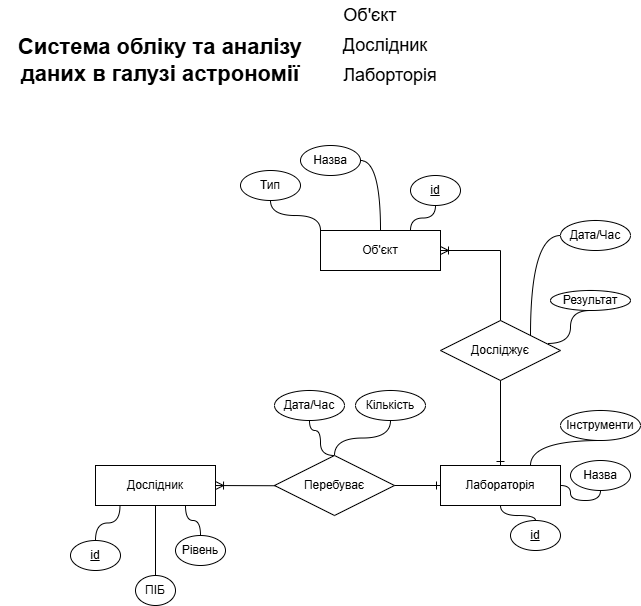

The diagram above was exported from draw.io. Its source (the exported page's mxGraphModel, read from the mxfile embedded in the PNG):
<mxGraphModel dx="1134" dy="604" grid="1" gridSize="10" guides="1" tooltips="1" connect="1" arrows="1" fold="1" page="1" pageScale="1" pageWidth="827" pageHeight="1169" math="0" shadow="0">
  <root>
    <mxCell id="0" />
    <mxCell id="1" parent="0" />
    <mxCell id="0dG0ZHUFKnePxslHLyjw-29" value="Об'єкт" style="text;html=1;align=center;verticalAlign=middle;whiteSpace=wrap;rounded=0;fontSize=18;" parent="1" vertex="1">
      <mxGeometry x="340" y="20" width="100" height="30" as="geometry" />
    </mxCell>
    <mxCell id="0dG0ZHUFKnePxslHLyjw-31" value="Дослідник" style="text;html=1;align=center;verticalAlign=middle;whiteSpace=wrap;rounded=0;fontSize=18;" parent="1" vertex="1">
      <mxGeometry x="340" y="50" width="130" height="30" as="geometry" />
    </mxCell>
    <mxCell id="0dG0ZHUFKnePxslHLyjw-32" value="Лаборторія" style="text;html=1;align=center;verticalAlign=middle;whiteSpace=wrap;rounded=0;fontSize=18;" parent="1" vertex="1">
      <mxGeometry x="340" y="80" width="140" height="30" as="geometry" />
    </mxCell>
    <mxCell id="0dG0ZHUFKnePxslHLyjw-33" value="Об'єкт" style="whiteSpace=wrap;html=1;align=center;" parent="1" vertex="1">
      <mxGeometry x="340" y="250" width="120" height="40" as="geometry" />
    </mxCell>
    <mxCell id="0dG0ZHUFKnePxslHLyjw-34" value="Дослідник" style="whiteSpace=wrap;html=1;align=center;" parent="1" vertex="1">
      <mxGeometry x="115" y="485" width="120" height="40" as="geometry" />
    </mxCell>
    <mxCell id="0dG0ZHUFKnePxslHLyjw-35" value="Лабораторія" style="whiteSpace=wrap;html=1;align=center;" parent="1" vertex="1">
      <mxGeometry x="460" y="485" width="120" height="40" as="geometry" />
    </mxCell>
    <mxCell id="0dG0ZHUFKnePxslHLyjw-36" value="Досліджує" style="shape=rhombus;perimeter=rhombusPerimeter;whiteSpace=wrap;html=1;align=center;" parent="1" vertex="1">
      <mxGeometry x="460" y="340" width="120" height="60" as="geometry" />
    </mxCell>
    <mxCell id="0dG0ZHUFKnePxslHLyjw-37" value="" style="fontSize=12;html=1;endArrow=none;rounded=0;endFill=0;startArrow=ERoneToMany;startFill=0;exitX=1;exitY=0.5;exitDx=0;exitDy=0;entryX=0.5;entryY=0;entryDx=0;entryDy=0;edgeStyle=orthogonalEdgeStyle;" parent="1" source="0dG0ZHUFKnePxslHLyjw-33" target="0dG0ZHUFKnePxslHLyjw-36" edge="1">
      <mxGeometry width="100" height="100" relative="1" as="geometry">
        <mxPoint x="232.03999999999996" y="269.86" as="sourcePoint" />
        <mxPoint x="280" y="270" as="targetPoint" />
      </mxGeometry>
    </mxCell>
    <mxCell id="0dG0ZHUFKnePxslHLyjw-39" value="Назва" style="ellipse;whiteSpace=wrap;html=1;align=center;" parent="1" vertex="1">
      <mxGeometry x="320" y="165" width="60" height="30" as="geometry" />
    </mxCell>
    <mxCell id="0dG0ZHUFKnePxslHLyjw-40" value="" style="edgeStyle=orthogonalEdgeStyle;fontSize=12;html=1;endArrow=none;endFill=0;rounded=0;curved=1;entryX=1;entryY=0.5;entryDx=0;entryDy=0;exitX=0.5;exitY=0;exitDx=0;exitDy=0;" parent="1" source="0dG0ZHUFKnePxslHLyjw-33" target="0dG0ZHUFKnePxslHLyjw-39" edge="1">
      <mxGeometry width="100" height="100" relative="1" as="geometry">
        <mxPoint x="310" y="360" as="sourcePoint" />
        <mxPoint x="410" y="260" as="targetPoint" />
      </mxGeometry>
    </mxCell>
    <mxCell id="0dG0ZHUFKnePxslHLyjw-41" value="Тип" style="ellipse;whiteSpace=wrap;html=1;align=center;" parent="1" vertex="1">
      <mxGeometry x="260" y="190" width="60" height="30" as="geometry" />
    </mxCell>
    <mxCell id="0dG0ZHUFKnePxslHLyjw-42" value="" style="edgeStyle=orthogonalEdgeStyle;fontSize=12;html=1;endArrow=none;endFill=0;rounded=0;curved=1;entryX=0.5;entryY=1;entryDx=0;entryDy=0;exitX=0;exitY=0;exitDx=0;exitDy=0;" parent="1" source="0dG0ZHUFKnePxslHLyjw-33" target="0dG0ZHUFKnePxslHLyjw-41" edge="1">
      <mxGeometry width="100" height="100" relative="1" as="geometry">
        <mxPoint x="30" y="305" as="sourcePoint" />
        <mxPoint x="60" y="260" as="targetPoint" />
      </mxGeometry>
    </mxCell>
    <mxCell id="0dG0ZHUFKnePxslHLyjw-43" value="ПІБ" style="ellipse;whiteSpace=wrap;html=1;align=center;" parent="1" vertex="1">
      <mxGeometry x="155" y="595" width="40" height="30" as="geometry" />
    </mxCell>
    <mxCell id="0dG0ZHUFKnePxslHLyjw-44" value="" style="edgeStyle=orthogonalEdgeStyle;fontSize=12;html=1;endArrow=none;endFill=0;rounded=0;curved=1;exitX=0.5;exitY=1;exitDx=0;exitDy=0;entryX=0.5;entryY=0;entryDx=0;entryDy=0;" parent="1" source="0dG0ZHUFKnePxslHLyjw-34" target="0dG0ZHUFKnePxslHLyjw-43" edge="1">
      <mxGeometry width="100" height="100" relative="1" as="geometry">
        <mxPoint x="35" y="625" as="sourcePoint" />
        <mxPoint x="15" y="585" as="targetPoint" />
        <Array as="points">
          <mxPoint x="175" y="525" />
          <mxPoint x="175" y="595" />
        </Array>
      </mxGeometry>
    </mxCell>
    <mxCell id="0dG0ZHUFKnePxslHLyjw-45" value="Назва" style="ellipse;whiteSpace=wrap;html=1;align=center;" parent="1" vertex="1">
      <mxGeometry x="590" y="480" width="60" height="30" as="geometry" />
    </mxCell>
    <mxCell id="0dG0ZHUFKnePxslHLyjw-46" value="Дата/Час" style="ellipse;whiteSpace=wrap;html=1;align=center;" parent="1" vertex="1">
      <mxGeometry x="580" y="240" width="70" height="30" as="geometry" />
    </mxCell>
    <mxCell id="0dG0ZHUFKnePxslHLyjw-47" value="" style="edgeStyle=orthogonalEdgeStyle;fontSize=12;html=1;endArrow=none;endFill=0;rounded=0;curved=1;exitX=0;exitY=0.5;exitDx=0;exitDy=0;entryX=1;entryY=0;entryDx=0;entryDy=0;" parent="1" source="0dG0ZHUFKnePxslHLyjw-46" target="0dG0ZHUFKnePxslHLyjw-36" edge="1">
      <mxGeometry width="100" height="100" relative="1" as="geometry">
        <mxPoint x="640" y="270" as="sourcePoint" />
        <mxPoint x="580" y="270" as="targetPoint" />
        <Array as="points">
          <mxPoint x="550" y="255" />
        </Array>
      </mxGeometry>
    </mxCell>
    <mxCell id="0dG0ZHUFKnePxslHLyjw-48" value="Результат" style="ellipse;whiteSpace=wrap;html=1;align=center;" parent="1" vertex="1">
      <mxGeometry x="570" y="310" width="80" height="20" as="geometry" />
    </mxCell>
    <mxCell id="0dG0ZHUFKnePxslHLyjw-49" value="" style="edgeStyle=orthogonalEdgeStyle;fontSize=12;html=1;endArrow=none;endFill=0;rounded=0;curved=1;exitX=0.5;exitY=1;exitDx=0;exitDy=0;entryX=0.892;entryY=0.383;entryDx=0;entryDy=0;entryPerimeter=0;" parent="1" source="0dG0ZHUFKnePxslHLyjw-48" target="0dG0ZHUFKnePxslHLyjw-36" edge="1">
      <mxGeometry width="100" height="100" relative="1" as="geometry">
        <mxPoint x="520" y="220" as="sourcePoint" />
        <mxPoint x="559.96" y="250" as="targetPoint" />
        <Array as="points">
          <mxPoint x="590" y="363" />
        </Array>
      </mxGeometry>
    </mxCell>
    <mxCell id="0dG0ZHUFKnePxslHLyjw-50" value="&lt;font style=&quot;font-size: 22px;&quot;&gt;&lt;b&gt;Система обліку та аналізу даних в галузі астрономії&lt;/b&gt;&lt;/font&gt;" style="text;html=1;align=center;verticalAlign=middle;whiteSpace=wrap;rounded=0;" parent="1" vertex="1">
      <mxGeometry x="20" y="30" width="320" height="100" as="geometry" />
    </mxCell>
    <mxCell id="0dG0ZHUFKnePxslHLyjw-51" value="Рівень" style="ellipse;whiteSpace=wrap;html=1;align=center;" parent="1" vertex="1">
      <mxGeometry x="195" y="555" width="50" height="30" as="geometry" />
    </mxCell>
    <mxCell id="0dG0ZHUFKnePxslHLyjw-52" value="" style="edgeStyle=orthogonalEdgeStyle;fontSize=12;html=1;endArrow=none;endFill=0;rounded=0;curved=1;exitX=0.75;exitY=1;exitDx=0;exitDy=0;entryX=0.5;entryY=0;entryDx=0;entryDy=0;" parent="1" source="0dG0ZHUFKnePxslHLyjw-34" target="0dG0ZHUFKnePxslHLyjw-51" edge="1">
      <mxGeometry width="100" height="100" relative="1" as="geometry">
        <mxPoint x="115" y="555" as="sourcePoint" />
        <mxPoint x="225" y="555" as="targetPoint" />
        <Array as="points" />
      </mxGeometry>
    </mxCell>
    <mxCell id="0dG0ZHUFKnePxslHLyjw-53" value="Інструменти" style="ellipse;whiteSpace=wrap;html=1;align=center;" parent="1" vertex="1">
      <mxGeometry x="580" y="430" width="80" height="30" as="geometry" />
    </mxCell>
    <mxCell id="0dG0ZHUFKnePxslHLyjw-54" value="" style="fontSize=12;html=1;endArrow=none;rounded=0;endFill=0;startArrow=ERone;startFill=0;exitX=0.5;exitY=0;exitDx=0;exitDy=0;edgeStyle=orthogonalEdgeStyle;entryX=0.5;entryY=1;entryDx=0;entryDy=0;" parent="1" source="0dG0ZHUFKnePxslHLyjw-35" target="0dG0ZHUFKnePxslHLyjw-36" edge="1">
      <mxGeometry width="100" height="100" relative="1" as="geometry">
        <mxPoint x="550" y="430" as="sourcePoint" />
        <mxPoint x="610" y="410" as="targetPoint" />
      </mxGeometry>
    </mxCell>
    <mxCell id="0dG0ZHUFKnePxslHLyjw-55" value="" style="edgeStyle=orthogonalEdgeStyle;fontSize=12;html=1;endArrow=none;endFill=0;rounded=0;curved=1;exitX=0.5;exitY=1;exitDx=0;exitDy=0;entryX=1;entryY=0.5;entryDx=0;entryDy=0;" parent="1" source="0dG0ZHUFKnePxslHLyjw-45" target="0dG0ZHUFKnePxslHLyjw-35" edge="1">
      <mxGeometry width="100" height="100" relative="1" as="geometry">
        <mxPoint x="590" y="530" as="sourcePoint" />
        <mxPoint x="590" y="540" as="targetPoint" />
        <Array as="points">
          <mxPoint x="620" y="520" />
          <mxPoint x="590" y="520" />
          <mxPoint x="590" y="505" />
        </Array>
      </mxGeometry>
    </mxCell>
    <mxCell id="0dG0ZHUFKnePxslHLyjw-56" value="" style="edgeStyle=orthogonalEdgeStyle;fontSize=12;html=1;endArrow=none;endFill=0;rounded=0;curved=1;exitX=0.5;exitY=1;exitDx=0;exitDy=0;entryX=0.75;entryY=0;entryDx=0;entryDy=0;" parent="1" source="0dG0ZHUFKnePxslHLyjw-53" target="0dG0ZHUFKnePxslHLyjw-35" edge="1">
      <mxGeometry width="100" height="100" relative="1" as="geometry">
        <mxPoint x="580" y="455" as="sourcePoint" />
        <mxPoint x="540" y="450" as="targetPoint" />
        <Array as="points">
          <mxPoint x="550" y="460" />
        </Array>
      </mxGeometry>
    </mxCell>
    <mxCell id="nS3WqYjTO92G-YJv1yjx-3" value="Перебуває" style="shape=rhombus;perimeter=rhombusPerimeter;whiteSpace=wrap;html=1;align=center;" parent="1" vertex="1">
      <mxGeometry x="294" y="475" width="120" height="60" as="geometry" />
    </mxCell>
    <mxCell id="nS3WqYjTO92G-YJv1yjx-4" value="" style="fontSize=12;html=1;endArrow=ERoneToMany;rounded=0;edgeStyle=orthogonalEdgeStyle;entryX=1;entryY=0.5;entryDx=0;entryDy=0;exitX=0.011;exitY=0.504;exitDx=0;exitDy=0;exitPerimeter=0;" parent="1" source="nS3WqYjTO92G-YJv1yjx-3" target="0dG0ZHUFKnePxslHLyjw-34" edge="1">
      <mxGeometry width="100" height="100" relative="1" as="geometry">
        <mxPoint x="285" y="504.93" as="sourcePoint" />
        <mxPoint x="235" y="504.93" as="targetPoint" />
        <Array as="points">
          <mxPoint x="235" y="505" />
        </Array>
      </mxGeometry>
    </mxCell>
    <mxCell id="nS3WqYjTO92G-YJv1yjx-5" value="" style="fontSize=12;html=1;endArrow=none;rounded=0;endFill=0;startArrow=ERone;startFill=0;exitX=0;exitY=0.5;exitDx=0;exitDy=0;edgeStyle=orthogonalEdgeStyle;entryX=1;entryY=0.5;entryDx=0;entryDy=0;" parent="1" source="0dG0ZHUFKnePxslHLyjw-35" target="nS3WqYjTO92G-YJv1yjx-3" edge="1">
      <mxGeometry width="100" height="100" relative="1" as="geometry">
        <mxPoint x="430" y="595" as="sourcePoint" />
        <mxPoint x="430" y="510" as="targetPoint" />
      </mxGeometry>
    </mxCell>
    <mxCell id="SuNTD5IOYBq9EwzafJUs-1" value="Дата/Час" style="ellipse;whiteSpace=wrap;html=1;align=center;" parent="1" vertex="1">
      <mxGeometry x="294" y="410" width="70" height="30" as="geometry" />
    </mxCell>
    <mxCell id="SuNTD5IOYBq9EwzafJUs-2" value="" style="edgeStyle=orthogonalEdgeStyle;fontSize=12;html=1;endArrow=none;endFill=0;rounded=0;curved=1;exitX=0.5;exitY=1;exitDx=0;exitDy=0;entryX=0.5;entryY=0;entryDx=0;entryDy=0;" parent="1" source="SuNTD5IOYBq9EwzafJUs-1" target="nS3WqYjTO92G-YJv1yjx-3" edge="1">
      <mxGeometry width="100" height="100" relative="1" as="geometry">
        <mxPoint x="370" y="450" as="sourcePoint" />
        <mxPoint x="340" y="470" as="targetPoint" />
        <Array as="points">
          <mxPoint x="329" y="450" />
          <mxPoint x="340" y="450" />
          <mxPoint x="340" y="475" />
        </Array>
      </mxGeometry>
    </mxCell>
    <mxCell id="SuNTD5IOYBq9EwzafJUs-3" value="Кількість" style="ellipse;whiteSpace=wrap;html=1;align=center;" parent="1" vertex="1">
      <mxGeometry x="375" y="410" width="70" height="30" as="geometry" />
    </mxCell>
    <mxCell id="SuNTD5IOYBq9EwzafJUs-4" value="" style="edgeStyle=orthogonalEdgeStyle;fontSize=12;html=1;endArrow=none;endFill=0;rounded=0;curved=1;exitX=0.5;exitY=1;exitDx=0;exitDy=0;" parent="1" source="SuNTD5IOYBq9EwzafJUs-3" target="nS3WqYjTO92G-YJv1yjx-3" edge="1">
      <mxGeometry width="100" height="100" relative="1" as="geometry">
        <mxPoint x="390" y="450" as="sourcePoint" />
        <mxPoint x="415" y="485" as="targetPoint" />
        <Array as="points" />
      </mxGeometry>
    </mxCell>
    <mxCell id="I6uvVhUvnpXQgg0GkZed-1" value="id" style="ellipse;whiteSpace=wrap;html=1;align=center;fontStyle=4;" vertex="1" parent="1">
      <mxGeometry x="90" y="560" width="50" height="30" as="geometry" />
    </mxCell>
    <mxCell id="I6uvVhUvnpXQgg0GkZed-2" value="" style="edgeStyle=orthogonalEdgeStyle;fontSize=12;html=1;endArrow=none;endFill=0;rounded=0;curved=1;exitX=0.204;exitY=1;exitDx=0;exitDy=0;entryX=0.5;entryY=0;entryDx=0;entryDy=0;exitPerimeter=0;" edge="1" parent="1" source="0dG0ZHUFKnePxslHLyjw-34" target="I6uvVhUvnpXQgg0GkZed-1">
      <mxGeometry width="100" height="100" relative="1" as="geometry">
        <mxPoint x="140" y="535" as="sourcePoint" />
        <mxPoint x="155" y="565" as="targetPoint" />
        <Array as="points" />
      </mxGeometry>
    </mxCell>
    <mxCell id="I6uvVhUvnpXQgg0GkZed-3" value="id" style="ellipse;whiteSpace=wrap;html=1;align=center;fontStyle=4;" vertex="1" parent="1">
      <mxGeometry x="530" y="540" width="50" height="30" as="geometry" />
    </mxCell>
    <mxCell id="I6uvVhUvnpXQgg0GkZed-4" value="" style="edgeStyle=orthogonalEdgeStyle;fontSize=12;html=1;endArrow=none;endFill=0;rounded=0;curved=1;exitX=0.5;exitY=1;exitDx=0;exitDy=0;entryX=0.5;entryY=0;entryDx=0;entryDy=0;" edge="1" parent="1" source="0dG0ZHUFKnePxslHLyjw-35" target="I6uvVhUvnpXQgg0GkZed-3">
      <mxGeometry width="100" height="100" relative="1" as="geometry">
        <mxPoint x="540" y="530" as="sourcePoint" />
        <mxPoint x="555" y="560" as="targetPoint" />
        <Array as="points" />
      </mxGeometry>
    </mxCell>
    <mxCell id="I6uvVhUvnpXQgg0GkZed-5" value="id" style="ellipse;whiteSpace=wrap;html=1;align=center;fontStyle=4;" vertex="1" parent="1">
      <mxGeometry x="430" y="195" width="50" height="30" as="geometry" />
    </mxCell>
    <mxCell id="I6uvVhUvnpXQgg0GkZed-6" value="" style="edgeStyle=orthogonalEdgeStyle;fontSize=12;html=1;endArrow=none;endFill=0;rounded=0;curved=1;entryX=0.5;entryY=1;entryDx=0;entryDy=0;exitX=0.75;exitY=0;exitDx=0;exitDy=0;" edge="1" parent="1" source="0dG0ZHUFKnePxslHLyjw-33" target="I6uvVhUvnpXQgg0GkZed-5">
      <mxGeometry width="100" height="100" relative="1" as="geometry">
        <mxPoint x="500" y="280" as="sourcePoint" />
        <mxPoint x="480" y="210" as="targetPoint" />
      </mxGeometry>
    </mxCell>
  </root>
</mxGraphModel>